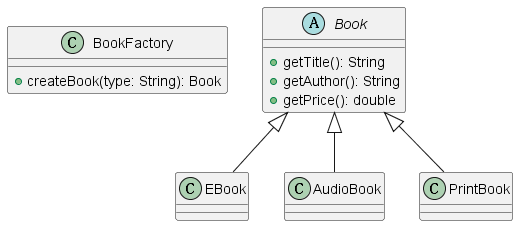

The diagram above was rendered by PlantUML. Its source (embedded in the PNG):
@startuml
class BookFactory {
    +createBook(type: String): Book
}

abstract class Book {
    +getTitle(): String
    +getAuthor(): String
    +getPrice(): double
}

class EBook extends Book {
}
class AudioBook extends Book {
}
class PrintBook extends Book {
}
@enduml